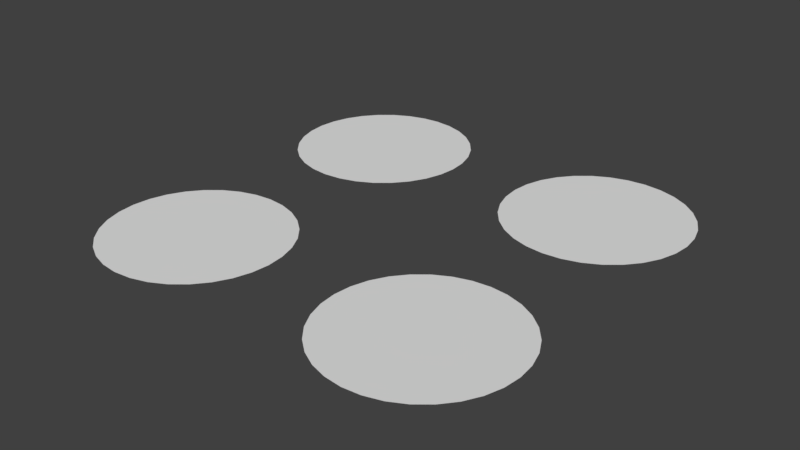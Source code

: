 # Source: quad_rotor.blend  (saved by Blender 2.79.0; exported with 4.5.12 LTS)
import bpy
from mathutils import Matrix  # noqa: F401  (used for matrix-valued properties, if any)

bpy.ops.wm.read_factory_settings(use_empty=True)
scene = bpy.context.scene
scene.name = 'Scene'

# ---- collections
col_collection_1 = bpy.data.collections.new('Collection 1'); scene.collection.children.link(col_collection_1)

# ---- world
world_world = bpy.data.worlds.new('World'); scene.world = world_world
world_world.color = (0.05088, 0.05088, 0.05088)
world_world.use_sun_shadow = False
world_world.sun_shadow_jitter_overblur = 0.0
world_world.cycles.sampling_method = 'MANUAL'

# ---- meshes
me_circle_004 = bpy.data.meshes.new('Circle.004')
me_circle_004.from_pydata([(0.0, 0.145, 0.0), (-0.02829, 0.1422, 0.0), (-0.05549, 0.134, 0.0), (-0.08056, 0.1206, 0.0), (-0.1025, 0.1025, 0.0), (-0.1206, 0.08056, 0.0), (-0.134, 0.05549, 0.0), (-0.1422, 0.02829, 0.0), (-0.145, 1.095e-08, 0.0), (-0.1422, -0.02829, 0.0), (-0.134, -0.05549, 0.0), (-0.1206, -0.08056, 0.0), (-0.1025, -0.1025, 0.0), (-0.08056, -0.1206, 0.0), (-0.05549, -0.134, 0.0), (-0.02829, -0.1422, 0.0), (4.725e-08, -0.145, 0.0), (0.02829, -0.1422, 0.0), (0.05549, -0.134, 0.0), (0.08056, -0.1206, 0.0), (0.1025, -0.1025, 0.0), (0.1206, -0.08056, 0.0), (0.134, -0.05549, 0.0), (0.1422, -0.02829, 0.0), (0.145, 1.4e-07, 0.0), (0.1422, 0.02829, 0.0), (0.134, 0.05549, 0.0), (0.1206, 0.08056, 0.0), (0.1025, 0.1025, 0.0), (0.08056, 0.1206, 0.0), (0.05549, 0.134, 0.0), (0.02829, 0.1422, 0.0)], [], [(1, 2, 3, 4, 5, 6, 7, 8, 9, 10, 11, 12, 13, 14, 15, 16, 17, 18, 19, 20, 21, 22, 23, 24, 25, 26, 27, 28, 29, 30, 31, 0)])
me_circle_004.use_remesh_preserve_volume = False
me_circle_004.use_remesh_preserve_attributes = False
me_circle_004.use_mirror_vertex_groups = False
me_circle_004.update()
me_circle_003 = bpy.data.meshes.new('Circle.003')
me_circle_003.from_pydata([(0.0, 0.145, 0.0), (-0.02829, 0.1422, 0.0), (-0.05549, 0.134, 0.0), (-0.08056, 0.1206, 0.0), (-0.1025, 0.1025, 0.0), (-0.1206, 0.08056, 0.0), (-0.134, 0.05549, 0.0), (-0.1422, 0.02829, 0.0), (-0.145, 1.095e-08, 0.0), (-0.1422, -0.02829, 0.0), (-0.134, -0.05549, 0.0), (-0.1206, -0.08056, 0.0), (-0.1025, -0.1025, 0.0), (-0.08056, -0.1206, 0.0), (-0.05549, -0.134, 0.0), (-0.02829, -0.1422, 0.0), (4.725e-08, -0.145, 0.0), (0.02829, -0.1422, 0.0), (0.05549, -0.134, 0.0), (0.08056, -0.1206, 0.0), (0.1025, -0.1025, 0.0), (0.1206, -0.08056, 0.0), (0.134, -0.05549, 0.0), (0.1422, -0.02829, 0.0), (0.145, 1.4e-07, 0.0), (0.1422, 0.02829, 0.0), (0.134, 0.05549, 0.0), (0.1206, 0.08056, 0.0), (0.1025, 0.1025, 0.0), (0.08056, 0.1206, 0.0), (0.05549, 0.134, 0.0), (0.02829, 0.1422, 0.0)], [], [(1, 2, 3, 4, 5, 6, 7, 8, 9, 10, 11, 12, 13, 14, 15, 16, 17, 18, 19, 20, 21, 22, 23, 24, 25, 26, 27, 28, 29, 30, 31, 0)])
me_circle_003.use_remesh_preserve_volume = False
me_circle_003.use_remesh_preserve_attributes = False
me_circle_003.use_mirror_vertex_groups = False
me_circle_003.update()
me_circle_002 = bpy.data.meshes.new('Circle.002')
me_circle_002.from_pydata([(0.0, 0.145, 0.0), (-0.02829, 0.1422, 0.0), (-0.05549, 0.134, 0.0), (-0.08056, 0.1206, 0.0), (-0.1025, 0.1025, 0.0), (-0.1206, 0.08056, 0.0), (-0.134, 0.05549, 0.0), (-0.1422, 0.02829, 0.0), (-0.145, 1.095e-08, 0.0), (-0.1422, -0.02829, 0.0), (-0.134, -0.05549, 0.0), (-0.1206, -0.08056, 0.0), (-0.1025, -0.1025, 0.0), (-0.08056, -0.1206, 0.0), (-0.05549, -0.134, 0.0), (-0.02829, -0.1422, 0.0), (4.725e-08, -0.145, 0.0), (0.02829, -0.1422, 0.0), (0.05549, -0.134, 0.0), (0.08056, -0.1206, 0.0), (0.1025, -0.1025, 0.0), (0.1206, -0.08056, 0.0), (0.134, -0.05549, 0.0), (0.1422, -0.02829, 0.0), (0.145, 1.4e-07, 0.0), (0.1422, 0.02829, 0.0), (0.134, 0.05549, 0.0), (0.1206, 0.08056, 0.0), (0.1025, 0.1025, 0.0), (0.08056, 0.1206, 0.0), (0.05549, 0.134, 0.0), (0.02829, 0.1422, 0.0)], [], [(1, 2, 3, 4, 5, 6, 7, 8, 9, 10, 11, 12, 13, 14, 15, 16, 17, 18, 19, 20, 21, 22, 23, 24, 25, 26, 27, 28, 29, 30, 31, 0)])
me_circle_002.use_remesh_preserve_volume = False
me_circle_002.use_remesh_preserve_attributes = False
me_circle_002.use_mirror_vertex_groups = False
me_circle_002.update()
me_circle_001 = bpy.data.meshes.new('Circle.001')
me_circle_001.from_pydata([(0.0, 0.145, 0.0), (-0.02829, 0.1422, 0.0), (-0.05549, 0.134, 0.0), (-0.08056, 0.1206, 0.0), (-0.1025, 0.1025, 0.0), (-0.1206, 0.08056, 0.0), (-0.134, 0.05549, 0.0), (-0.1422, 0.02829, 0.0), (-0.145, 1.095e-08, 0.0), (-0.1422, -0.02829, 0.0), (-0.134, -0.05549, 0.0), (-0.1206, -0.08056, 0.0), (-0.1025, -0.1025, 0.0), (-0.08056, -0.1206, 0.0), (-0.05549, -0.134, 0.0), (-0.02829, -0.1422, 0.0), (4.725e-08, -0.145, 0.0), (0.02829, -0.1422, 0.0), (0.05549, -0.134, 0.0), (0.08056, -0.1206, 0.0), (0.1025, -0.1025, 0.0), (0.1206, -0.08056, 0.0), (0.134, -0.05549, 0.0), (0.1422, -0.02829, 0.0), (0.145, 1.4e-07, 0.0), (0.1422, 0.02829, 0.0), (0.134, 0.05549, 0.0), (0.1206, 0.08056, 0.0), (0.1025, 0.1025, 0.0), (0.08056, 0.1206, 0.0), (0.05549, 0.134, 0.0), (0.02829, 0.1422, 0.0)], [], [(1, 2, 3, 4, 5, 6, 7, 8, 9, 10, 11, 12, 13, 14, 15, 16, 17, 18, 19, 20, 21, 22, 23, 24, 25, 26, 27, 28, 29, 30, 31, 0)])
me_circle_001.use_remesh_preserve_volume = False
me_circle_001.use_remesh_preserve_attributes = False
me_circle_001.use_mirror_vertex_groups = False
me_circle_001.update()

# ---- objects
ob_rotor3 = bpy.data.objects.new('rotor3', me_circle_004)
ob_rotor4 = bpy.data.objects.new('rotor4', me_circle_003)
ob_rotor1 = bpy.data.objects.new('rotor1', me_circle_002)
ob_rotor2 = bpy.data.objects.new('rotor2', me_circle_001)

# ---- transforms, parenting, visibility, modifiers, constraints
ob_rotor3.location = (-0.205, 0.205, 0.0)
ob_rotor3.lineart.crease_threshold = 0.0
ob_rotor4.location = (-0.205, -0.205, 0.0)
ob_rotor4.lineart.crease_threshold = 0.0
ob_rotor1.location = (0.205, -0.205, 0.0)
ob_rotor1.lineart.crease_threshold = 0.0
ob_rotor2.location = (0.205, 0.205, 0.0)
ob_rotor2.lineart.crease_threshold = 0.0

# ---- collection membership
col_collection_1.objects.link(ob_rotor3)
col_collection_1.objects.link(ob_rotor4)
col_collection_1.objects.link(ob_rotor1)
col_collection_1.objects.link(ob_rotor2)

# ---- scene / render settings (as saved in the file)
scene.frame_start = 1; scene.frame_end = 250; scene.frame_set(2)
scene.render.engine = 'BLENDER_EEVEE_NEXT'
scene.render.resolution_percentage = 50
scene.render.dither_intensity = 0.0
scene.cycles.use_denoising = False
scene.cycles.samples = 128
scene.cycles.sampling_pattern = 'TABULATED_SOBOL'
scene.cycles.use_adaptive_sampling = False
scene.cycles.use_light_tree = False
scene.cycles.blur_glossy = 0.0
scene.cycles.sample_clamp_indirect = 0.0
scene.view_settings.view_transform = 'Standard'
bpy.context.view_layer.update()

# ---- added for rendering (the .blend has no active camera and no usable light): camera, sun
cam_auto = bpy.data.cameras.new('AutoCamera')
cam_auto.lens = 50.0
cam_auto.sensor_width = 36.0
cam_auto.clip_end = 1000.0
ob_auto_camera = bpy.data.objects.new('AutoCamera', cam_auto)
scene.collection.objects.link(ob_auto_camera)
ob_auto_camera.location = (0.915926, -1.09911, 0.732741)
ob_auto_camera.rotation_euler = (1.09748, -7.21219e-08, 0.694738)
scene.camera = ob_auto_camera
light_auto_sun = bpy.data.lights.new('AutoSun', 'SUN')
light_auto_sun.energy = 3.0
light_auto_sun.angle = 0.0523599
ob_auto_sun = bpy.data.objects.new('AutoSun', light_auto_sun)
scene.collection.objects.link(ob_auto_sun)
ob_auto_sun.rotation_euler = (0.872665, 0.174533, 0.523599)
bpy.context.view_layer.update()
